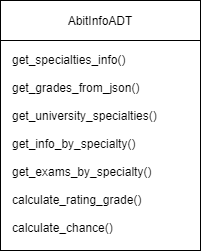

The diagram above was exported from draw.io. Its source (the exported page's mxGraphModel, read from the mxfile embedded in the PNG):
<mxGraphModel dx="782" dy="412" grid="1" gridSize="10" guides="1" tooltips="1" connect="1" arrows="1" fold="1" page="1" pageScale="1" pageWidth="827" pageHeight="1169" math="0" shadow="0">
  <root>
    <mxCell id="0" />
    <mxCell id="1" parent="0" />
    <mxCell id="9xsciEId2DpxGIiVoqgJ-1" value="" style="rounded=0;whiteSpace=wrap;html=1;fillColor=none;" vertex="1" parent="1">
      <mxGeometry x="310" y="120" width="200" height="250" as="geometry" />
    </mxCell>
    <mxCell id="9xsciEId2DpxGIiVoqgJ-2" value="" style="endArrow=none;html=1;exitX=0.003;exitY=0.123;exitDx=0;exitDy=0;exitPerimeter=0;" edge="1" parent="1" target="9xsciEId2DpxGIiVoqgJ-1">
      <mxGeometry width="50" height="50" relative="1" as="geometry">
        <mxPoint x="310.5999999999999" y="158.13" as="sourcePoint" />
        <mxPoint x="513" y="159" as="targetPoint" />
      </mxGeometry>
    </mxCell>
    <mxCell id="9xsciEId2DpxGIiVoqgJ-3" value="&lt;span style=&quot;font-family: , &amp;#34;consolas&amp;#34; , &amp;#34;liberation mono&amp;#34; , &amp;#34;menlo&amp;#34; , monospace&quot;&gt;AbitInfoADT&lt;/span&gt;" style="text;html=1;strokeColor=none;fillColor=none;align=center;verticalAlign=middle;whiteSpace=wrap;rounded=0;" vertex="1" parent="1">
      <mxGeometry x="390" y="130" width="40" height="20" as="geometry" />
    </mxCell>
    <mxCell id="9xsciEId2DpxGIiVoqgJ-4" value="" style="rounded=0;whiteSpace=wrap;html=1;fillColor=none;" vertex="1" parent="1">
      <mxGeometry x="310" y="120" width="200" height="40" as="geometry" />
    </mxCell>
    <mxCell id="9xsciEId2DpxGIiVoqgJ-5" value="get_specialties_info()&lt;br&gt;&lt;br&gt; &lt;span class=&quot;pl-en&quot; style=&quot;box-sizing: border-box&quot;&gt;&lt;span class=&quot;pl-token&quot; style=&quot;box-sizing: border-box&quot;&gt;get_grades_from_json()&lt;br&gt;&lt;br&gt;&lt;/span&gt;&lt;/span&gt;get_university_specialties()&lt;br&gt;&lt;span style=&quot;font-family: , &amp;#34;consolas&amp;#34; , &amp;#34;liberation mono&amp;#34; , &amp;#34;menlo&amp;#34; , monospace&quot;&gt;&lt;br&gt;get_info_by_specialty()&lt;br&gt;&lt;/span&gt;&lt;span style=&quot;font-family: , &amp;#34;consolas&amp;#34; , &amp;#34;liberation mono&amp;#34; , &amp;#34;menlo&amp;#34; , monospace&quot;&gt;&lt;br&gt;get_exams_by_specialty()&lt;br&gt;&lt;/span&gt;&lt;span style=&quot;font-family: , &amp;#34;consolas&amp;#34; , &amp;#34;liberation mono&amp;#34; , &amp;#34;menlo&amp;#34; , monospace&quot;&gt;&lt;br&gt;calculate_rating_grade()&lt;br&gt;&lt;/span&gt;&lt;span style=&quot;font-family: , &amp;#34;consolas&amp;#34; , &amp;#34;liberation mono&amp;#34; , &amp;#34;menlo&amp;#34; , monospace&quot;&gt;&lt;br&gt;calculate_chance()&lt;br&gt;&lt;/span&gt;&lt;span style=&quot;color: rgb(111 , 66 , 193) ; font-family: , &amp;#34;consolas&amp;#34; , &amp;#34;liberation mono&amp;#34; , &amp;#34;menlo&amp;#34; , monospace ; background-color: rgb(255 , 234 , 127)&quot;&gt;&lt;br&gt;&lt;/span&gt;" style="text;html=1;strokeColor=none;fillColor=none;align=left;verticalAlign=middle;whiteSpace=wrap;rounded=0;" vertex="1" parent="1">
      <mxGeometry x="320" y="210" width="170" height="120" as="geometry" />
    </mxCell>
  </root>
</mxGraphModel>